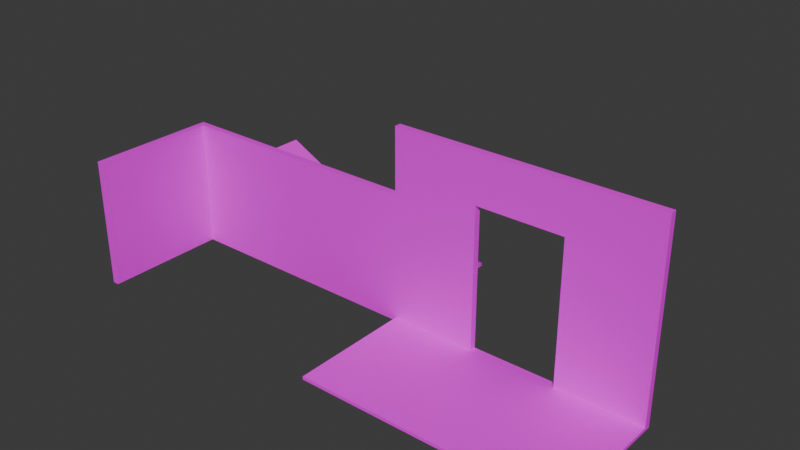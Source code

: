 # Source: map.blend  (saved by Blender 4.3.34; exported with 4.5.12 LTS)
import bpy
from mathutils import Matrix  # noqa: F401  (used for matrix-valued properties, if any)

bpy.ops.wm.read_factory_settings(use_empty=True)
scene = bpy.context.scene
scene.name = 'Scene'

# ---- collections
col_collection = bpy.data.collections.new('Collection'); scene.collection.children.link(col_collection)

# ---- images (referenced by path relative to the original .blend; pixels are not part of the script)
import os
ASSET_DIR = os.environ.get("B2B_ASSET_DIR", "")  # directory of the original .blend (textures are referenced by path, not embedded)
HERE = os.path.dirname(os.path.abspath(__file__))  # packed textures are extracted next to this script under _unpacked/

def load_image(name, relpath, width, height, colorspace="sRGB"):
    """Load a texture the original file referenced (path relative to the .blend, or extracted next to this script)."""
    p = next((c for c in (os.path.join(HERE, relpath), os.path.join(ASSET_DIR, relpath)) if relpath and os.path.exists(c)), "")
    if p:
        img = bpy.data.images.load(p, check_existing=True)
        img.name = name
    else:  # same state as the original file: an image datablock whose file is absent (Cycles renders it pink)
        img = bpy.data.images.new(name, width, height)
        img.source = "FILE"
        img.filepath = "//" + (relpath or name)
    img.colorspace_settings.name = colorspace
    return img
img_graybox_png = load_image('graybox.png', 'graybox.png', 1024, 1024, 'sRGB')

# ---- materials (node trees are filled in below, after node groups)
mat_graybox = bpy.data.materials.new('graybox')

# ---- material node trees
mat_graybox.use_nodes = True; mat_graybox.node_tree.nodes.clear()
_N = mat_graybox.node_tree.nodes; _L = mat_graybox.node_tree.links
n0 = _N.new('ShaderNodeBsdfPrincipled'); n0.name = 'Principled BSDF'; n0.location = (10, 300)
n1 = _N.new('ShaderNodeOutputMaterial'); n1.name = 'Material Output'; n1.location = (300, 300)
n2 = _N.new('ShaderNodeTexImage'); n2.name = 'Image Texture'; n2.location = (-280, 278)
n2.image = img_graybox_png
_L.new(n0.outputs[0], n1.inputs[0])
_L.new(n2.outputs[0], n0.inputs[0])
n1.is_active_output = True

# ---- world
world_world = bpy.data.worlds.new('World'); scene.world = world_world
world_world.use_nodes = True; world_world.node_tree.nodes.clear()
_N = world_world.node_tree.nodes; _L = world_world.node_tree.links
n0 = _N.new('ShaderNodeOutputWorld'); n0.name = 'World Output'; n0.location = (300, 300)
n1 = _N.new('ShaderNodeBackground'); n1.name = 'Background'; n1.location = (10, 300)
n1.inputs[0].default_value = (0.05088, 0.05088, 0.05088, 1.0)
_L.new(n1.outputs[0], n0.inputs[0])
n0.is_active_output = True
world_world.color = (0.05088, 0.05088, 0.05088)
world_world.sun_shadow_jitter_overblur = 0.0

# ---- meshes
me_plane = bpy.data.meshes.new('Plane')
me_plane.from_pydata([(-1.0, 1.0, 0.05), (-1.0, 1.0, 0.0), (-1.0, -1.0, 0.05), (-1.0, -1.0, 0.0), (1.0, -1.0, 0.0), (1.0, -1.0, 0.05), (1.0, 1.0, 0.0), (1.0, 1.0, 0.05)], [], [(3, 2, 0, 1), (1, 0, 7, 6), (6, 7, 5, 4), (4, 5, 2, 3), (1, 6, 4, 3), (7, 0, 2, 5)])
_uv = me_plane.uv_layers.new(name='UVMap')
_uv.uv.foreach_set('vector', [0.0, 0.0, 1.0, 0.0, 1.0, 1.0, 0.0, 1.0, 0.0, 0.0, 1.0, 0.0, 1.0, 1.0, 0.0, 1.0, 0.0, 0.0, 1.0, 0.0, 1.0, 1.0, 0.0, 1.0, -4.381e-05, -4.381e-05, 1.0, -4.381e-05, 1.0, 1.0, -4.381e-05, 1.0, 0.0, 0.0, 1.0, 0.0, 1.0, 1.0, 0.0, 1.0, 0.001627, 0.001627, 0.9984, 0.001627, 0.9984, 0.9984, 0.001627, 0.9984])
me_plane.materials.append(mat_graybox)
me_plane.update()
me_plane_002 = bpy.data.meshes.new('Plane.002')
me_plane_002.from_pydata([(-1.0, 1.0, 2.0), (-1.0, 1.0, 0.0), (-1.0, 0.9, 2.0), (-1.0, 0.9, 0.0), (1.0, 0.9, 0.0), (1.0, 0.9, 2.0), (1.0, 1.0, 0.0), (1.0, 1.0, 2.0)], [], [(3, 2, 0, 1), (1, 0, 7, 6), (6, 7, 5, 4), (4, 5, 2, 3), (1, 6, 4, 3), (7, 0, 2, 5)])
_uv = me_plane_002.uv_layers.new(name='UVMap')
_uv.uv.foreach_set('vector', [0.0, 0.0, 1.0, 0.0, 1.0, 1.0, 0.0, 1.0, 0.0, 0.0, 1.0, 0.0, 1.0, 1.0, 0.0, 1.0, 0.0, 0.0, 1.0, 0.0, 1.0, 1.0, 0.0, 1.0, 0.0, 0.0, 1.0, 0.0, 1.0, 1.0, 0.0, 1.0, 0.0, 0.0, 1.0, 0.0, 1.0, 1.0, 0.0, 1.0, 0.0, 0.0, 1.0, 0.0, 1.0, 1.0, 0.0, 1.0])
me_plane_002.materials.append(mat_graybox)
me_plane_002.update()
me_plane_001 = bpy.data.meshes.new('Plane.001')
me_plane_001.from_pydata([(-1.0, 1.0, 1.057), (-1.0, 1.0, 0.0), (-1.0, -1.0, 1.057), (-1.0, -1.0, 0.0), (1.0, -1.0, 0.0), (1.0, -1.0, 0.05), (1.0, 1.0, 0.0), (1.0, 1.0, 0.05)], [], [(3, 2, 0, 1), (1, 0, 7, 6), (6, 7, 5, 4), (4, 5, 2, 3), (1, 6, 4, 3), (7, 0, 2, 5)])
_uv = me_plane_001.uv_layers.new(name='UVMap')
_uv.uv.foreach_set('vector', [0.0, 0.0, 1.0, 0.0, 1.0, 1.0, 0.0, 1.0, 0.0, 0.0, 1.0, 0.0, 1.0, 1.0, 0.0, 1.0, 0.0, 0.0, 1.0, 0.0, 1.0, 1.0, 0.0, 1.0, -4.381e-05, -4.381e-05, 1.0, -4.381e-05, 1.0, 1.0, -4.381e-05, 1.0, 0.0, 0.0, 1.0, 0.0, 1.0, 1.0, 0.0, 1.0, 0.001627, 0.001627, 0.9984, 0.001627, 0.9984, 0.9984, 0.001627, 0.9984])
me_plane_001.materials.append(mat_graybox)
me_plane_001.update()
me_plane_005 = bpy.data.meshes.new('Plane.005')
me_plane_005.from_pydata([(-2.0, 1.0, 3.0), (-2.0, 1.0, 0.0), (-2.0, 0.9, 3.0), (-2.0, 0.9, 0.0), (2.0, 0.9, 0.0), (2.0, 0.9, 3.0), (2.0, 1.0, 0.0), (2.0, 1.0, 3.0), (-2.0, 1.0, 0.05), (-2.0, 0.9, 0.05), (2.0, 1.0, 0.05), (2.0, 0.9, 0.05), (2.0, -1.0, 0.05), (2.0, -1.0, 0.0), (-2.0, -1.0, 0.0), (-2.0, -1.0, 0.05), (0.6667, 1.0, 0.0), (-0.6667, 1.0, 0.0), (-0.6667, 1.0, 3.0), (0.6667, 1.0, 3.0), (-0.6667, 0.9, 0.0), (0.6667, 0.9, 0.0), (0.6667, 0.9, 3.0), (-0.6667, 0.9, 3.0), (0.6667, 0.9, 0.05), (-0.6667, 0.9, 0.05), (-0.6667, 1.0, 0.05), (0.6667, 1.0, 0.05), (-0.6667, -1.0, 0.0), (0.6667, -1.0, 0.0), (0.6667, -1.0, 0.05), (-0.6667, -1.0, 0.05), (-2.0, 0.9, 2.25), (-2.0, 1.0, 2.25), (2.0, 1.0, 2.25), (2.0, 0.9, 2.25), (0.6667, 0.9, 2.25), (-0.6667, 0.9, 2.25), (-0.6667, 1.0, 2.25), (0.6667, 1.0, 2.25)], [], [(32, 2, 0, 33), (39, 19, 7, 34), (34, 7, 5, 35), (37, 23, 2, 32), (16, 6, 4, 21), (18, 0, 2, 23), (4, 11, 12, 13), (6, 10, 11, 4), (16, 27, 10, 6), (3, 9, 8, 1), (28, 31, 15, 14), (25, 9, 15, 31), (21, 4, 13, 29), (9, 3, 14, 15), (3, 20, 28, 14), (20, 21, 29, 28), (11, 24, 30, 12), (24, 25, 31, 30), (13, 12, 30, 29), (29, 30, 31, 28), (1, 8, 26, 17), (17, 26, 27, 16), (7, 19, 22, 5), (19, 18, 23, 22), (1, 17, 20, 3), (17, 16, 21, 20), (35, 5, 22, 36), (36, 22, 23, 37), (33, 0, 18, 38), (38, 18, 19, 39), (25, 26, 38, 37), (8, 33, 38, 26), (24, 27, 26, 25), (11, 35, 36, 24), (25, 37, 32, 9), (10, 34, 35, 11), (27, 39, 34, 10), (9, 32, 33, 8), (24, 36, 39, 27), (38, 39, 36, 37)])
_uv = me_plane_005.uv_layers.new(name='UVMap')
_uv.uv.foreach_set('vector', [0.7546, 0.0, 1.0, 0.0, 1.0, 1.0, 0.7546, 1.0, 0.7546, 0.6667, 1.0, 0.6667, 1.0, 1.0, 0.7546, 1.0, 0.7546, 0.0, 1.0, 0.0, 1.0, 1.0, 0.7546, 1.0, 0.7546, 0.6667, 1.0, 0.6667, 1.0, 1.0, 0.7546, 1.0, 0.6667, 0.0, 1.0, 0.0, 1.0, 1.0, 0.6667, 1.0, 0.6667, 0.0, 1.0, 0.0, 1.0, 1.0, 0.6667, 1.0, 0.0, 1.0, 0.01859, 1.0, 0.01859, 1.0, 0.0, 1.0, 0.0, 0.0, 0.01859, 0.0, 0.01859, 1.0, 0.0, 1.0, 0.0, 0.6667, 0.01859, 0.6667, 0.01859, 1.0, 0.0, 1.0, 0.0, 0.0, 0.01859, 0.0, 0.01859, 1.0, 0.0, 1.0, 0.0, 0.6667, 0.01859, 0.6667, 0.01859, 1.0, 0.0, 1.0, 0.475, 0.6667, 0.475, 1.0, -1.589e-08, 1.0, 9.273e-09, 0.6667, 0.6667, 1.0, 1.0, 1.0, 1.0, 1.0, 0.6667, 1.0, 0.01859, 0.0, 0.0, 0.0, 0.0, 0.0, 0.01859, 0.0, 0.0, 1.0, 0.3333, 1.0, 0.3333, 1.0, 0.0, 1.0, 0.3333, 1.0, 0.6667, 1.0, 0.6667, 1.0, 0.3333, 1.0, 0.475, 6.059e-09, 0.475, 0.3333, 3.444e-08, 0.3333, 5.96e-08, -2.98e-08, 0.475, 0.3333, 0.475, 0.6667, 9.273e-09, 0.6667, 3.444e-08, 0.3333, 0.0, 0.0, 0.01859, 0.0, 0.01859, 0.3333, 0.0, 0.3333, 0.0, 0.3333, 0.01859, 0.3333, 0.01859, 0.6667, 0.0, 0.6667, 0.0, 0.0, 0.01859, 0.0, 0.01859, 0.3333, 0.0, 0.3333, 0.0, 0.3333, 0.01859, 0.3333, 0.01859, 0.6667, 0.0, 0.6667, 0.0, 0.0, 0.3333, 0.0, 0.3333, 1.0, 0.0, 1.0, 0.3333, 0.0, 0.6667, 0.0, 0.6667, 1.0, 0.3333, 1.0, 0.0, 0.0, 0.3333, 0.0, 0.3333, 1.0, 0.0, 1.0, 0.3333, 0.0, 0.6667, 0.0, 0.6667, 1.0, 0.3333, 1.0, 0.7546, 0.0, 1.0, 0.0, 1.0, 0.3333, 0.7546, 0.3333, 0.7546, 0.3333, 1.0, 0.3333, 1.0, 0.6667, 0.7546, 0.6667, 0.7546, 0.0, 1.0, 0.0, 1.0, 0.3333, 0.7546, 0.3333, 0.7546, 0.3333, 1.0, 0.3333, 1.0, 0.6667, 0.7546, 0.6667, 0.04444, 1.0, 0.0, 1.0, 0.0, 0.0, 0.04444, 0.0, 0.01859, 0.0, 0.7546, 0.0, 0.7546, 0.3333, 0.01859, 0.3333, 1.341e-07, 1.013e-14, 0.075, 5.662e-09, 0.075, 1.0, 5.861e-08, 1.0, 0.01859, 0.0, 0.7546, 0.0, 0.7546, 0.3333, 0.01859, 0.3333, 0.01859, 0.6667, 0.7546, 0.6667, 0.7546, 1.0, 0.01859, 1.0, 0.01859, 0.0, 0.7546, 0.0, 0.7546, 1.0, 0.01859, 1.0, 0.01859, 0.6667, 0.7546, 0.6667, 0.7546, 1.0, 0.01859, 1.0, 0.01859, 0.0, 0.7546, 0.0, 0.7546, 1.0, 0.01859, 1.0, 0.04444, 1.0, 0.04444, 0.0, 0.08889, 0.0, 0.08889, 1.0, 0.1333, 1.007e-08, 0.1333, 0.5926, 0.08889, 0.5926, 0.08889, 6.711e-09])
me_plane_005.materials.append(mat_graybox)
me_plane_005.update()
me_plane_006 = bpy.data.meshes.new('Plane.006')
me_plane_006.from_pydata([(-1.0, 1.0, 2.0), (-1.0, 1.0, 0.0), (-1.0, 0.9, 2.0), (-1.0, 0.9, 0.0), (1.0, 0.9, 0.0), (1.0, 0.9, 2.0), (1.0, 1.0, 0.0), (1.0, 1.0, 2.0), (-1.0, -1.0, 2.0), (-1.0, -1.0, 0.0), (-0.9, -1.0, 2.0), (-0.9, -1.0, 0.0), (-0.9, 0.9, 0.0), (-0.9, 0.9, 2.0), (-1.0, 0.9, 0.0), (-1.0, 0.9, 2.0)], [], [(3, 2, 0, 1), (1, 0, 7, 6), (6, 7, 5, 4), (4, 5, 2, 3), (1, 6, 4, 3), (7, 0, 2, 5), (11, 10, 8, 9), (9, 8, 15, 14), (14, 15, 13, 12), (12, 13, 10, 11), (9, 14, 12, 11), (15, 8, 10, 13)])
_uv = me_plane_006.uv_layers.new(name='UVMap')
_uv.uv.foreach_set('vector', [0.0, 0.0, 1.0, 0.0, 1.0, 1.0, 0.0, 1.0, 0.0, 0.0, 1.0, 0.0, 1.0, 1.0, 0.0, 1.0, 0.0, 0.0, 1.0, 0.0, 1.0, 1.0, 0.0, 1.0, 0.0, 0.0, 1.0, 0.0, 1.0, 1.0, 0.0, 1.0, 0.0, 0.0, 1.0, 0.0, 1.0, 1.0, 0.0, 1.0, 0.0, 0.0, 1.0, 0.0, 1.0, 1.0, 0.0, 1.0, 0.0, 0.0, 1.0, 0.0, 1.0, 1.0, 0.0, 1.0, 0.0, 0.0, 1.0, 0.0, 1.0, 1.0, 0.0, 1.0, 0.0, 0.0, 1.0, 0.0, 1.0, 1.0, 0.0, 1.0, 0.0, 0.0, 1.0, 0.0, 1.0, 1.0, 0.0, 1.0, 0.0, 0.0, 1.0, 0.0, 1.0, 1.0, 0.0, 1.0, 0.0, 0.0, 1.0, 0.0, 1.0, 1.0, 0.0, 1.0])
me_plane_006.materials.append(mat_graybox)
me_plane_006.update()

# ---- objects
ob_floor_col = bpy.data.objects.new('floor-col', me_plane)
ob_wall_col = bpy.data.objects.new('wall-col', me_plane_002)
ob_ramp_col = bpy.data.objects.new('ramp-col', me_plane_001)
ob_doorway_col = bpy.data.objects.new('doorway-col', me_plane_005)
ob_corner_col = bpy.data.objects.new('corner-col', me_plane_006)

# ---- transforms, parenting, visibility, modifiers, constraints
ob_floor_col.location = (0.0, 0.0, 0.0)
ob_wall_col.location = (0.0, -2.0, 0.0)
ob_ramp_col.location = (-2.0, 0.0, 0.0)
ob_doorway_col.location = (3.0, -2.0, 0.0)
ob_corner_col.location = (-2.0, -2.0, 0.0)

# ---- collection membership
col_collection.objects.link(ob_floor_col)
col_collection.objects.link(ob_wall_col)
col_collection.objects.link(ob_ramp_col)
col_collection.objects.link(ob_doorway_col)
col_collection.objects.link(ob_corner_col)

# ---- scene / render settings (as saved in the file)
scene.frame_start = 1; scene.frame_end = 250; scene.frame_set(1)
scene.render.engine = 'BLENDER_EEVEE_NEXT'
bpy.context.view_layer.update()

# ---- added for rendering (the .blend has no active camera and no usable light): camera, sun
cam_auto = bpy.data.cameras.new('AutoCamera')
cam_auto.lens = 50.0
cam_auto.sensor_width = 36.0
cam_auto.clip_end = 1000.0
ob_auto_camera = bpy.data.objects.new('AutoCamera', cam_auto)
scene.collection.objects.link(ob_auto_camera)
ob_auto_camera.location = (9.72855, -11.4743, 8.48284)
ob_auto_camera.rotation_euler = (1.09748, -7.21219e-08, 0.694738)
scene.camera = ob_auto_camera
light_auto_sun = bpy.data.lights.new('AutoSun', 'SUN')
light_auto_sun.energy = 3.0
light_auto_sun.angle = 0.0523599
ob_auto_sun = bpy.data.objects.new('AutoSun', light_auto_sun)
scene.collection.objects.link(ob_auto_sun)
ob_auto_sun.rotation_euler = (0.872665, 0.174533, 0.523599)
bpy.context.view_layer.update()
